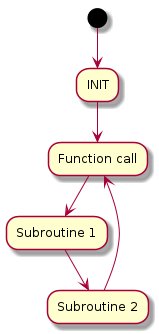

The diagram above was rendered by PlantUML. Its source (embedded in the PNG):
@startuml

(*) --> "INIT"
"INIT" --> "Function call"
"Function call" --> "Subroutine 1"
"Subroutine 1" --> "Subroutine 2"
"Subroutine 2" --> "Function call"

@enduml